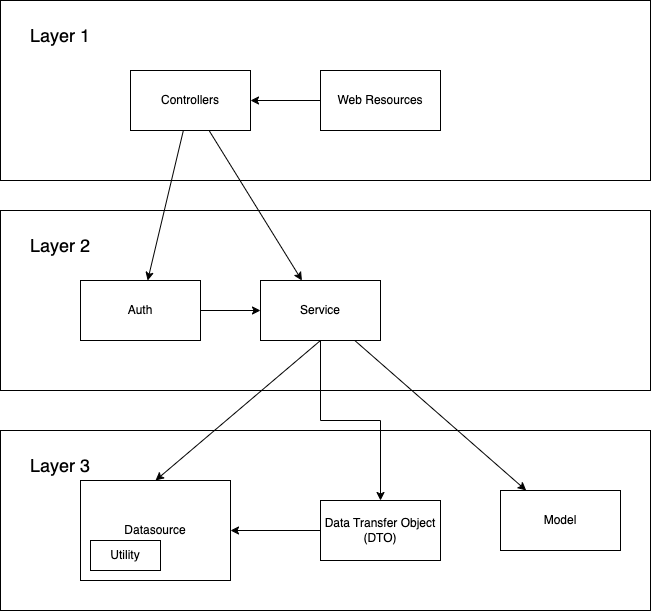

The diagram above was exported from draw.io. Its source (the exported page's mxGraphModel, read from the mxfile embedded in the PNG):
<mxGraphModel dx="834" dy="1932" grid="1" gridSize="10" guides="1" tooltips="1" connect="1" arrows="1" fold="1" page="1" pageScale="1" pageWidth="827" pageHeight="1169" math="0" shadow="0">
  <root>
    <mxCell id="0" />
    <mxCell id="1" parent="0" />
    <mxCell id="2hy-c-m4aMHkFP6zRJdQ-12" value="&lt;div align=&quot;left&quot;&gt;&lt;br&gt;&lt;/div&gt;" style="rounded=0;whiteSpace=wrap;html=1;" parent="1" vertex="1">
      <mxGeometry x="130" y="350" width="650" height="180" as="geometry" />
    </mxCell>
    <mxCell id="2hy-c-m4aMHkFP6zRJdQ-13" value="&lt;div align=&quot;left&quot;&gt;&lt;br&gt;&lt;/div&gt;" style="rounded=0;whiteSpace=wrap;html=1;" parent="1" vertex="1">
      <mxGeometry x="130" y="-80" width="650" height="180" as="geometry" />
    </mxCell>
    <mxCell id="2hy-c-m4aMHkFP6zRJdQ-2" value="&lt;div align=&quot;left&quot;&gt;&lt;br&gt;&lt;/div&gt;" style="rounded=0;whiteSpace=wrap;html=1;" parent="1" vertex="1">
      <mxGeometry x="130" y="130" width="650" height="180" as="geometry" />
    </mxCell>
    <mxCell id="lNNFmFdTMjrjpJuY6LeN-6" style="edgeStyle=orthogonalEdgeStyle;rounded=0;orthogonalLoop=1;jettySize=auto;html=1;" parent="1" source="2hy-c-m4aMHkFP6zRJdQ-3" target="2hy-c-m4aMHkFP6zRJdQ-9" edge="1">
      <mxGeometry relative="1" as="geometry" />
    </mxCell>
    <mxCell id="2hy-c-m4aMHkFP6zRJdQ-3" value="Auth" style="rounded=0;whiteSpace=wrap;html=1;" parent="1" vertex="1">
      <mxGeometry x="210" y="200" width="120" height="60" as="geometry" />
    </mxCell>
    <mxCell id="2hy-c-m4aMHkFP6zRJdQ-24" style="rounded=0;orthogonalLoop=1;jettySize=auto;html=1;" parent="1" source="2hy-c-m4aMHkFP6zRJdQ-5" target="2hy-c-m4aMHkFP6zRJdQ-3" edge="1">
      <mxGeometry relative="1" as="geometry" />
    </mxCell>
    <mxCell id="2hy-c-m4aMHkFP6zRJdQ-25" style="rounded=0;orthogonalLoop=1;jettySize=auto;html=1;" parent="1" source="2hy-c-m4aMHkFP6zRJdQ-5" target="2hy-c-m4aMHkFP6zRJdQ-9" edge="1">
      <mxGeometry relative="1" as="geometry" />
    </mxCell>
    <mxCell id="2hy-c-m4aMHkFP6zRJdQ-5" value="Controllers" style="rounded=0;whiteSpace=wrap;html=1;" parent="1" vertex="1">
      <mxGeometry x="260" y="-10" width="120" height="60" as="geometry" />
    </mxCell>
    <mxCell id="2hy-c-m4aMHkFP6zRJdQ-6" value="Datasource" style="rounded=0;whiteSpace=wrap;html=1;" parent="1" vertex="1">
      <mxGeometry x="210" y="400" width="150" height="100" as="geometry" />
    </mxCell>
    <mxCell id="lNNFmFdTMjrjpJuY6LeN-9" value="" style="edgeStyle=orthogonalEdgeStyle;rounded=0;orthogonalLoop=1;jettySize=auto;html=1;" parent="1" source="2hy-c-m4aMHkFP6zRJdQ-7" target="2hy-c-m4aMHkFP6zRJdQ-6" edge="1">
      <mxGeometry relative="1" as="geometry" />
    </mxCell>
    <mxCell id="2hy-c-m4aMHkFP6zRJdQ-7" value="Data Transfer Object (DTO)" style="rounded=0;whiteSpace=wrap;html=1;" parent="1" vertex="1">
      <mxGeometry x="450" y="420" width="120" height="60" as="geometry" />
    </mxCell>
    <mxCell id="2hy-c-m4aMHkFP6zRJdQ-8" value="Model" style="rounded=0;whiteSpace=wrap;html=1;" parent="1" vertex="1">
      <mxGeometry x="630" y="410" width="120" height="60" as="geometry" />
    </mxCell>
    <mxCell id="lNNFmFdTMjrjpJuY6LeN-7" style="rounded=0;orthogonalLoop=1;jettySize=auto;html=1;" parent="1" source="2hy-c-m4aMHkFP6zRJdQ-9" target="2hy-c-m4aMHkFP6zRJdQ-8" edge="1">
      <mxGeometry relative="1" as="geometry" />
    </mxCell>
    <mxCell id="lNNFmFdTMjrjpJuY6LeN-8" style="edgeStyle=orthogonalEdgeStyle;rounded=0;orthogonalLoop=1;jettySize=auto;html=1;" parent="1" source="2hy-c-m4aMHkFP6zRJdQ-9" target="2hy-c-m4aMHkFP6zRJdQ-7" edge="1">
      <mxGeometry relative="1" as="geometry" />
    </mxCell>
    <mxCell id="2hy-c-m4aMHkFP6zRJdQ-9" value="Service" style="rounded=0;whiteSpace=wrap;html=1;" parent="1" vertex="1">
      <mxGeometry x="390" y="200" width="120" height="60" as="geometry" />
    </mxCell>
    <mxCell id="2hy-c-m4aMHkFP6zRJdQ-10" value="Utility" style="rounded=0;whiteSpace=wrap;html=1;" parent="1" vertex="1">
      <mxGeometry x="220" y="460" width="70" height="30" as="geometry" />
    </mxCell>
    <mxCell id="2hy-c-m4aMHkFP6zRJdQ-26" style="edgeStyle=orthogonalEdgeStyle;rounded=0;orthogonalLoop=1;jettySize=auto;html=1;entryX=1;entryY=0.5;entryDx=0;entryDy=0;" parent="1" source="2hy-c-m4aMHkFP6zRJdQ-11" target="2hy-c-m4aMHkFP6zRJdQ-5" edge="1">
      <mxGeometry relative="1" as="geometry" />
    </mxCell>
    <mxCell id="2hy-c-m4aMHkFP6zRJdQ-11" value="Web Resources" style="rounded=0;whiteSpace=wrap;html=1;" parent="1" vertex="1">
      <mxGeometry x="450" y="-10" width="120" height="60" as="geometry" />
    </mxCell>
    <mxCell id="2hy-c-m4aMHkFP6zRJdQ-14" value="&lt;font style=&quot;font-size: 18px;&quot;&gt;Layer 2&lt;br&gt;&lt;/font&gt;" style="text;html=1;strokeColor=none;fillColor=none;align=center;verticalAlign=middle;whiteSpace=wrap;rounded=0;" parent="1" vertex="1">
      <mxGeometry x="140" y="150" width="100" height="30" as="geometry" />
    </mxCell>
    <mxCell id="2hy-c-m4aMHkFP6zRJdQ-17" value="&lt;font style=&quot;font-size: 18px;&quot;&gt;Layer 1&lt;/font&gt;" style="text;html=1;strokeColor=none;fillColor=none;align=center;verticalAlign=middle;whiteSpace=wrap;rounded=0;" parent="1" vertex="1">
      <mxGeometry x="140" y="-60" width="100" height="30" as="geometry" />
    </mxCell>
    <mxCell id="2hy-c-m4aMHkFP6zRJdQ-18" value="&lt;font style=&quot;font-size: 18px;&quot;&gt;Layer 3&lt;br&gt;&lt;/font&gt;" style="text;html=1;strokeColor=none;fillColor=none;align=center;verticalAlign=middle;whiteSpace=wrap;rounded=0;" parent="1" vertex="1">
      <mxGeometry x="140" y="370" width="100" height="30" as="geometry" />
    </mxCell>
    <mxCell id="lNNFmFdTMjrjpJuY6LeN-1" value="" style="endArrow=classic;html=1;rounded=0;exitX=0.5;exitY=1;exitDx=0;exitDy=0;entryX=0.5;entryY=0;entryDx=0;entryDy=0;" parent="1" source="2hy-c-m4aMHkFP6zRJdQ-9" target="2hy-c-m4aMHkFP6zRJdQ-6" edge="1">
      <mxGeometry width="50" height="50" relative="1" as="geometry">
        <mxPoint x="360" y="300" as="sourcePoint" />
        <mxPoint x="410" y="250" as="targetPoint" />
      </mxGeometry>
    </mxCell>
  </root>
</mxGraphModel>